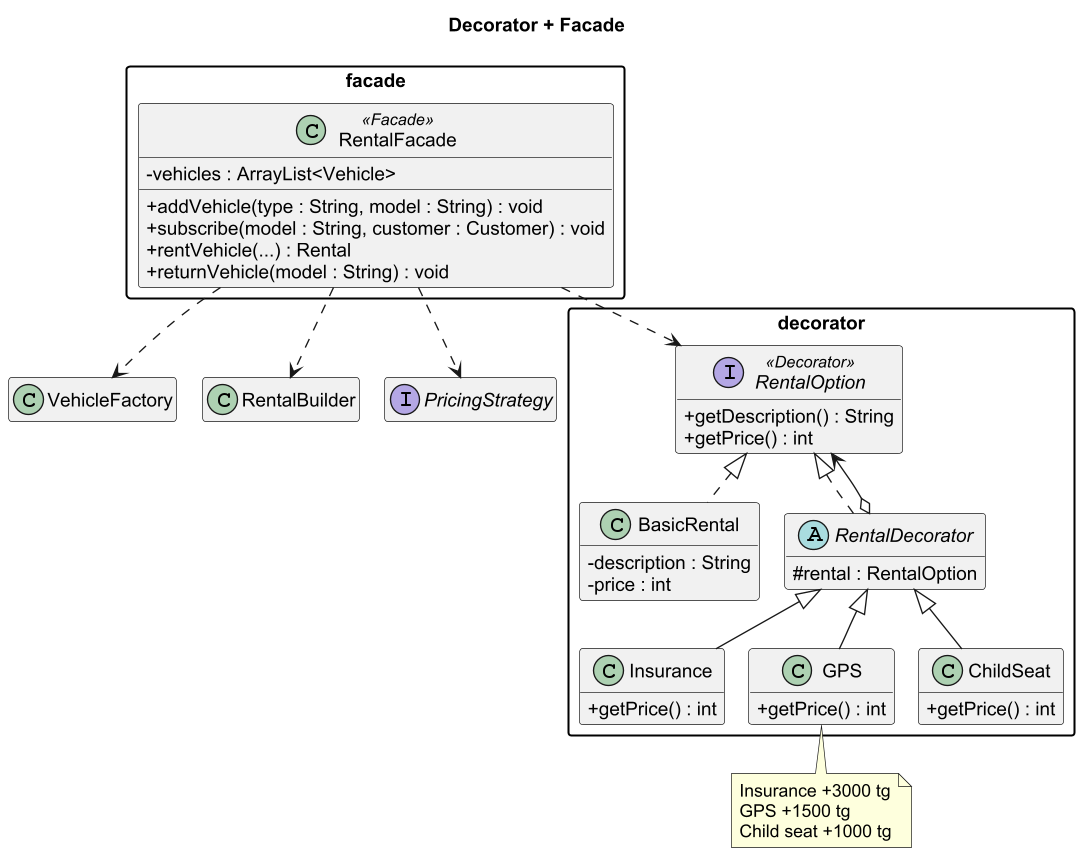

The diagram above was rendered by PlantUML. Its source (embedded in the PNG):
@startuml Student3_Decorator_Facade
!pragma layout smetana
skinparam dpi 130
skinparam classAttributeIconSize 0
skinparam shadowing false
skinparam defaultFontName Arial
skinparam packageStyle rectangle
hide empty members

title Decorator + Facade

package "facade" {
  class RentalFacade <<Facade>> {
    - vehicles : ArrayList<Vehicle>
    + addVehicle(type : String, model : String) : void
    + subscribe(model : String, customer : Customer) : void
    + rentVehicle(...) : Rental
    + returnVehicle(model : String) : void
  }
}

package "decorator" {
  interface RentalOption <<Decorator>> {
    + getDescription() : String
    + getPrice() : int
  }

  class BasicRental {
    - description : String
    - price : int
  }

  abstract class RentalDecorator {
    # rental : RentalOption
  }

  class Insurance {
    + getPrice() : int
  }

  class GPS {
    + getPrice() : int
  }

  class ChildSeat {
    + getPrice() : int
  }
}

class VehicleFactory
class RentalBuilder
interface PricingStrategy

RentalFacade ..> VehicleFactory
RentalFacade ..> RentalBuilder
RentalFacade ..> PricingStrategy
RentalFacade ..> RentalOption

RentalOption <|.. BasicRental
RentalOption <|.. RentalDecorator
RentalOption <--o RentalDecorator
RentalDecorator <|-- Insurance
RentalDecorator <|-- GPS
RentalDecorator <|-- ChildSeat

note bottom of GPS
  Insurance +3000 tg
  GPS +1500 tg
  Child seat +1000 tg
end note

@enduml